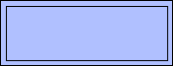

The diagram above was exported from draw.io. Its source (the exported page's mxGraphModel, read from the mxfile embedded in the PNG):
<mxGraphModel dx="989" dy="546" grid="1" gridSize="10" guides="1" tooltips="1" connect="1" arrows="1" fold="1" page="1" pageScale="1" pageWidth="850" pageHeight="1100" math="0" shadow="0">
  <root>
    <mxCell id="0" />
    <mxCell id="1" parent="0" />
    <mxCell id="2" value="" style="group" vertex="1" connectable="0" parent="1">
      <mxGeometry x="1160" y="240" width="172" height="65" as="geometry" />
    </mxCell>
    <mxCell id="3" value="" style="rounded=0;whiteSpace=wrap;html=1;fontSize=14;fillColor=#B0C0FF;spacingLeft=30;" vertex="1" parent="2">
      <mxGeometry width="172" height="65" as="geometry" />
    </mxCell>
    <mxCell id="4" value="" style="rounded=0;whiteSpace=wrap;html=1;fontSize=14;fillColor=none;" vertex="1" parent="2">
      <mxGeometry x="5.9125" y="5.958333333333333" width="161.25" height="54.166666666666664" as="geometry" />
    </mxCell>
  </root>
</mxGraphModel>